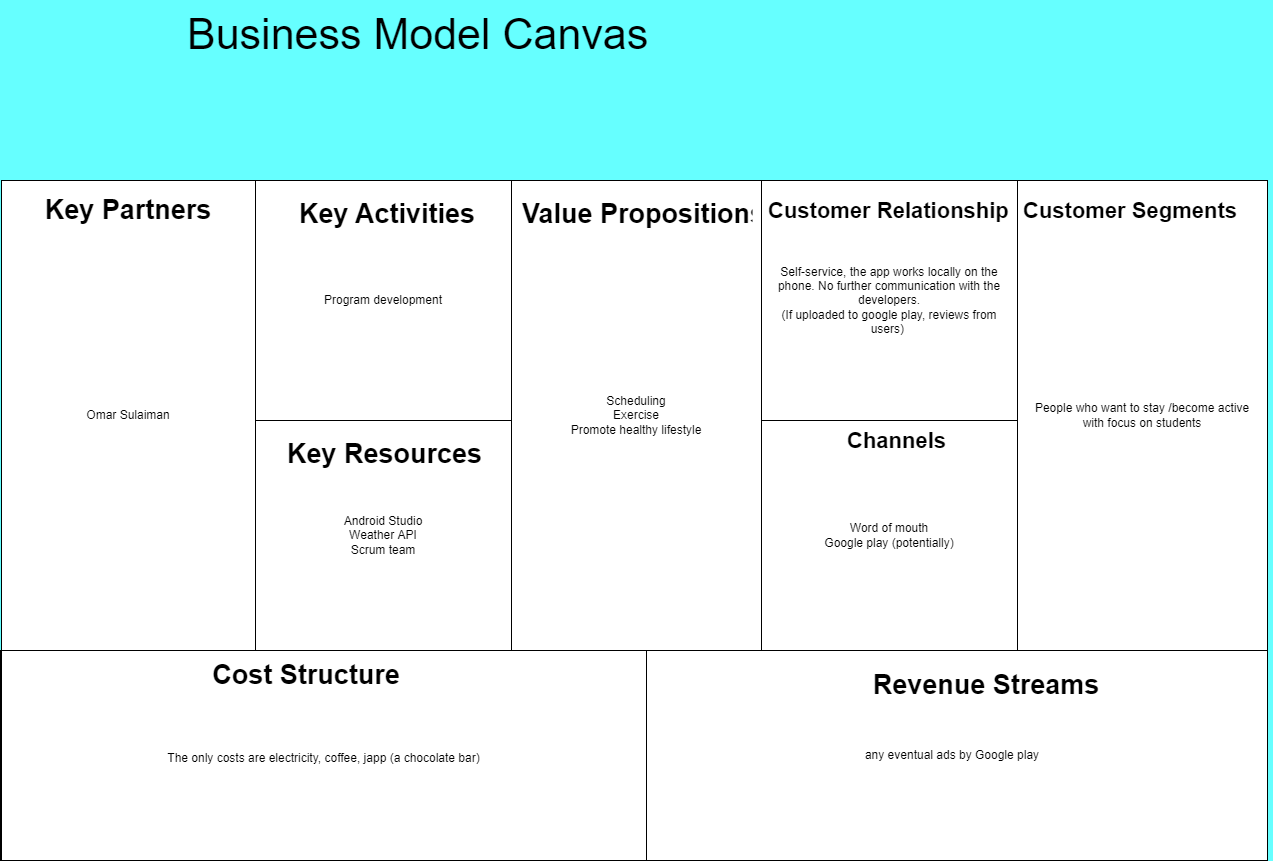

The diagram above was exported from draw.io. Its source (the exported page's mxGraphModel, read from the mxfile embedded in the PNG):
<mxGraphModel dx="988" dy="607" grid="1" gridSize="10" guides="1" tooltips="1" connect="1" arrows="1" fold="1" page="1" pageScale="1" pageWidth="827" pageHeight="1169" background="#66FFFF" math="0" shadow="0">
  <root>
    <mxCell id="0" />
    <mxCell id="1" parent="0" />
    <mxCell id="mZTHhd6K0-yRtOoqtxdr-1" value="Business Model Canvas" style="text;strokeColor=none;fillColor=none;spacingLeft=4;spacingRight=4;overflow=hidden;rotatable=0;points=[[0,0.5],[1,0.5]];portConstraint=eastwest;fontSize=43;" parent="1" vertex="1">
      <mxGeometry x="340" y="40" width="490" height="50" as="geometry" />
    </mxCell>
    <mxCell id="78kUBnpzfKgzVPRYYBTL-1" value="Program development" style="whiteSpace=wrap;html=1;" parent="1" vertex="1">
      <mxGeometry x="414" y="220" width="256" height="240" as="geometry" />
    </mxCell>
    <mxCell id="78kUBnpzfKgzVPRYYBTL-2" value="Android Studio&lt;br&gt;&lt;div&gt;Weather API&lt;/div&gt;&lt;div&gt;Scrum team&lt;/div&gt;" style="whiteSpace=wrap;html=1;" parent="1" vertex="1">
      <mxGeometry x="414" y="460" width="256" height="230" as="geometry" />
    </mxCell>
    <mxCell id="78kUBnpzfKgzVPRYYBTL-3" value="" style="whiteSpace=wrap;html=1;" parent="1" vertex="1">
      <mxGeometry x="670" y="220" width="260" height="470" as="geometry" />
    </mxCell>
    <mxCell id="mZTHhd6K0-yRtOoqtxdr-4" value="Key Activities" style="text;strokeColor=none;fillColor=none;spacingLeft=4;spacingRight=4;overflow=hidden;rotatable=0;points=[[0,0.5],[1,0.5]];portConstraint=eastwest;fontSize=27;fontStyle=1" parent="1" vertex="1">
      <mxGeometry x="452" y="230" width="188" height="40" as="geometry" />
    </mxCell>
    <mxCell id="YmMEbV91hAsb9h8YjgCP-1" value="Text" style="text;html=1;strokeColor=none;fillColor=none;align=center;verticalAlign=middle;whiteSpace=wrap;" parent="1" vertex="1">
      <mxGeometry x="660" y="590" width="60" height="30" as="geometry" />
    </mxCell>
    <mxCell id="78kUBnpzfKgzVPRYYBTL-4" value="" style="whiteSpace=wrap;html=1;" parent="1" vertex="1">
      <mxGeometry x="930" y="220" width="230" height="470" as="geometry" />
    </mxCell>
    <mxCell id="mZTHhd6K0-yRtOoqtxdr-5" value="Key Resources" style="text;strokeColor=none;fillColor=none;spacingLeft=4;spacingRight=4;overflow=hidden;rotatable=0;points=[[0,0.5],[1,0.5]];portConstraint=eastwest;fontSize=27;fontStyle=1" parent="1" vertex="1">
      <mxGeometry x="440" y="470" width="210" height="40" as="geometry" />
    </mxCell>
    <mxCell id="78kUBnpzfKgzVPRYYBTL-5" value="Scheduling&lt;br&gt;Exercise&lt;br&gt;Promote healthy lifestyle" style="whiteSpace=wrap;html=1;" parent="1" vertex="1">
      <mxGeometry x="670" y="220" width="250" height="470" as="geometry" />
    </mxCell>
    <mxCell id="78kUBnpzfKgzVPRYYBTL-6" value="" style="whiteSpace=wrap;html=1;" parent="1" vertex="1">
      <mxGeometry x="159" y="690" width="645" height="210" as="geometry" />
    </mxCell>
    <mxCell id="78kUBnpzfKgzVPRYYBTL-7" value="any eventual ads by Google play" style="whiteSpace=wrap;html=1;" parent="1" vertex="1">
      <mxGeometry x="796" y="690" width="630" height="210" as="geometry" />
    </mxCell>
    <mxCell id="mZTHhd6K0-yRtOoqtxdr-6" value="Value Propositions" style="text;strokeColor=none;fillColor=none;spacingLeft=4;spacingRight=4;overflow=hidden;rotatable=0;points=[[0,0.5],[1,0.5]];portConstraint=eastwest;fontSize=27;fontStyle=1" parent="1" vertex="1">
      <mxGeometry x="675" y="230" width="240" height="40" as="geometry" />
    </mxCell>
    <mxCell id="78kUBnpzfKgzVPRYYBTL-9" value="&lt;div style=&quot;text-align: left;&quot;&gt;&lt;span style=&quot;background-color: initial; font-size: 27px;&quot;&gt;&lt;b&gt;Revenue Streams&lt;/b&gt;&lt;/span&gt;&lt;/div&gt;" style="text;html=1;strokeColor=none;fillColor=none;align=center;verticalAlign=middle;whiteSpace=wrap;" parent="1" vertex="1">
      <mxGeometry x="1010" y="710" width="270" height="30" as="geometry" />
    </mxCell>
    <mxCell id="mZTHhd6K0-yRtOoqtxdr-7" value="Self-service, the app works locally on the phone. No further communication with the developers.&lt;br&gt;(If uploaded to google play, reviews from users)&amp;nbsp;" style="whiteSpace=wrap;html=1;" parent="1" vertex="1">
      <mxGeometry x="920" y="220" width="256" height="240" as="geometry" />
    </mxCell>
    <mxCell id="mZTHhd6K0-yRtOoqtxdr-8" value="Word of mouth&lt;br&gt;Google play (potentially)" style="whiteSpace=wrap;html=1;" parent="1" vertex="1">
      <mxGeometry x="920" y="460" width="256" height="230" as="geometry" />
    </mxCell>
    <mxCell id="mZTHhd6K0-yRtOoqtxdr-9" value="Customer Relationship" style="text;strokeColor=none;fillColor=none;spacingLeft=4;spacingRight=4;overflow=hidden;rotatable=0;points=[[0,0.5],[1,0.5]];portConstraint=eastwest;fontSize=22;fontStyle=1" parent="1" vertex="1">
      <mxGeometry x="921" y="230" width="255" height="40" as="geometry" />
    </mxCell>
    <mxCell id="mZTHhd6K0-yRtOoqtxdr-10" value="Channels" style="text;strokeColor=none;fillColor=none;spacingLeft=4;spacingRight=4;overflow=hidden;rotatable=0;points=[[0,0.5],[1,0.5]];portConstraint=eastwest;fontSize=22;fontStyle=1" parent="1" vertex="1">
      <mxGeometry x="1000" y="460" width="255" height="40" as="geometry" />
    </mxCell>
    <mxCell id="mZTHhd6K0-yRtOoqtxdr-11" value="&lt;div&gt;People who want to stay /become active&lt;/div&gt;with focus on students" style="whiteSpace=wrap;html=1;" parent="1" vertex="1">
      <mxGeometry x="1176" y="220" width="250" height="470" as="geometry" />
    </mxCell>
    <mxCell id="mZTHhd6K0-yRtOoqtxdr-12" value="Customer Segments" style="text;strokeColor=none;fillColor=none;spacingLeft=4;spacingRight=4;overflow=hidden;rotatable=0;points=[[0,0.5],[1,0.5]];portConstraint=eastwest;fontSize=22;fontStyle=1" parent="1" vertex="1">
      <mxGeometry x="1176" y="230" width="255" height="40" as="geometry" />
    </mxCell>
    <mxCell id="mZTHhd6K0-yRtOoqtxdr-13" value="&lt;font style=&quot;font-size: 12px&quot;&gt;The only costs are electricity, coffee, japp (a chocolate&amp;nbsp;bar)&lt;/font&gt;" style="whiteSpace=wrap;html=1;fontSize=22;" parent="1" vertex="1">
      <mxGeometry x="160" y="690" width="645" height="210" as="geometry" />
    </mxCell>
    <mxCell id="mZTHhd6K0-yRtOoqtxdr-14" value="&lt;div style=&quot;text-align: left;&quot;&gt;&lt;span style=&quot;font-size: 27px;&quot;&gt;&lt;b&gt;Cost Structure&lt;/b&gt;&lt;/span&gt;&lt;/div&gt;" style="text;html=1;strokeColor=none;fillColor=none;align=center;verticalAlign=middle;whiteSpace=wrap;" parent="1" vertex="1">
      <mxGeometry x="330" y="700" width="270" height="30" as="geometry" />
    </mxCell>
    <mxCell id="78kUBnpzfKgzVPRYYBTL-13" value="Omar Sulaiman" style="whiteSpace=wrap;html=1;fontSize=12;" parent="1" vertex="1">
      <mxGeometry x="160" y="220" width="254" height="470" as="geometry" />
    </mxCell>
    <mxCell id="78kUBnpzfKgzVPRYYBTL-14" value="&lt;span style=&quot;font-size: 27px; font-weight: 700; text-align: left;&quot;&gt;Key Partners&lt;/span&gt;" style="text;html=1;strokeColor=none;fillColor=none;align=center;verticalAlign=middle;whiteSpace=wrap;fontSize=12;" parent="1" vertex="1">
      <mxGeometry x="182" y="240" width="210" height="20" as="geometry" />
    </mxCell>
  </root>
</mxGraphModel>